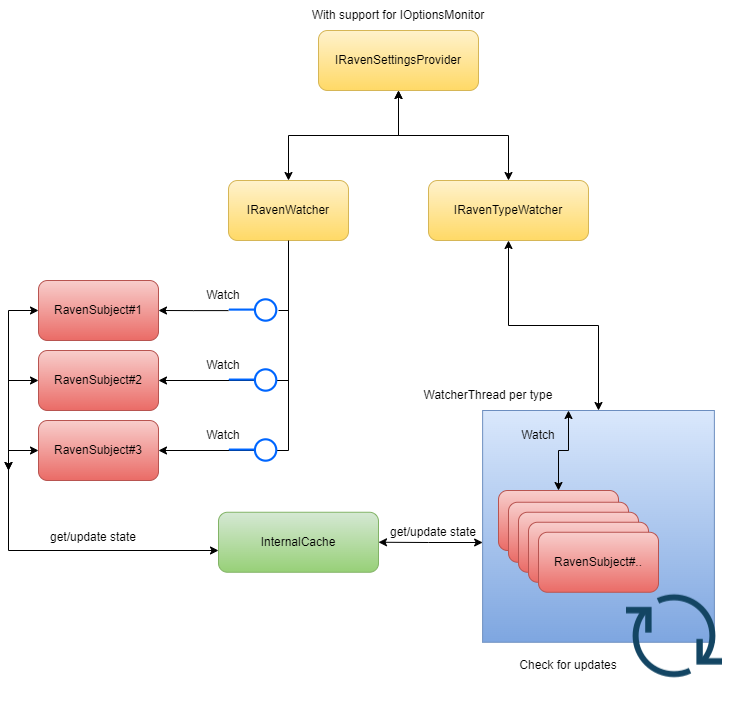

The diagram above was exported from draw.io. Its source (the exported page's mxGraphModel, read from the mxfile embedded in the PNG):
<mxGraphModel dx="1422" dy="790" grid="1" gridSize="10" guides="1" tooltips="1" connect="1" arrows="1" fold="1" page="1" pageScale="1" pageWidth="827" pageHeight="1169" math="0" shadow="0">
  <root>
    <mxCell id="0" />
    <mxCell id="1" parent="0" />
    <mxCell id="tbl1urtNLaXSLuiEQvrA-6" style="edgeStyle=orthogonalEdgeStyle;rounded=0;orthogonalLoop=1;jettySize=auto;html=1;entryX=1;entryY=0.5;entryDx=0;entryDy=0;startArrow=none;" edge="1" parent="1" source="tbl1urtNLaXSLuiEQvrA-10" target="tbl1urtNLaXSLuiEQvrA-5">
      <mxGeometry relative="1" as="geometry">
        <Array as="points" />
      </mxGeometry>
    </mxCell>
    <mxCell id="tbl1urtNLaXSLuiEQvrA-7" style="edgeStyle=orthogonalEdgeStyle;rounded=0;orthogonalLoop=1;jettySize=auto;html=1;entryX=1;entryY=0.5;entryDx=0;entryDy=0;" edge="1" parent="1" source="tbl1urtNLaXSLuiEQvrA-1" target="tbl1urtNLaXSLuiEQvrA-3">
      <mxGeometry relative="1" as="geometry">
        <Array as="points">
          <mxPoint x="310" y="400" />
        </Array>
      </mxGeometry>
    </mxCell>
    <mxCell id="tbl1urtNLaXSLuiEQvrA-8" style="edgeStyle=orthogonalEdgeStyle;rounded=0;orthogonalLoop=1;jettySize=auto;html=1;entryX=1;entryY=0.5;entryDx=0;entryDy=0;" edge="1" parent="1" source="tbl1urtNLaXSLuiEQvrA-1" target="tbl1urtNLaXSLuiEQvrA-4">
      <mxGeometry relative="1" as="geometry">
        <Array as="points">
          <mxPoint x="310" y="470" />
        </Array>
      </mxGeometry>
    </mxCell>
    <mxCell id="tbl1urtNLaXSLuiEQvrA-1" value="IRavenWatcher" style="rounded=1;whiteSpace=wrap;html=1;fillColor=#fff2cc;gradientColor=#ffd966;strokeColor=#d6b656;" vertex="1" parent="1">
      <mxGeometry x="250" y="200" width="120" height="60" as="geometry" />
    </mxCell>
    <mxCell id="tbl1urtNLaXSLuiEQvrA-25" style="edgeStyle=orthogonalEdgeStyle;rounded=0;orthogonalLoop=1;jettySize=auto;html=1;startArrow=classic;startFill=1;" edge="1" parent="1" source="tbl1urtNLaXSLuiEQvrA-2" target="tbl1urtNLaXSLuiEQvrA-22">
      <mxGeometry relative="1" as="geometry" />
    </mxCell>
    <mxCell id="tbl1urtNLaXSLuiEQvrA-2" value="IRavenTypeWatcher" style="rounded=1;whiteSpace=wrap;html=1;fillColor=#fff2cc;gradientColor=#ffd966;strokeColor=#d6b656;" vertex="1" parent="1">
      <mxGeometry x="450" y="200" width="160" height="60" as="geometry" />
    </mxCell>
    <mxCell id="tbl1urtNLaXSLuiEQvrA-39" style="edgeStyle=orthogonalEdgeStyle;rounded=0;orthogonalLoop=1;jettySize=auto;html=1;startArrow=classic;startFill=1;" edge="1" parent="1" source="tbl1urtNLaXSLuiEQvrA-3">
      <mxGeometry relative="1" as="geometry">
        <mxPoint x="30" y="490" as="targetPoint" />
      </mxGeometry>
    </mxCell>
    <mxCell id="tbl1urtNLaXSLuiEQvrA-3" value="RavenSubject#2" style="rounded=1;whiteSpace=wrap;html=1;fillColor=#f8cecc;gradientColor=#ea6b66;strokeColor=#b85450;" vertex="1" parent="1">
      <mxGeometry x="60" y="370" width="120" height="60" as="geometry" />
    </mxCell>
    <mxCell id="tbl1urtNLaXSLuiEQvrA-37" style="edgeStyle=orthogonalEdgeStyle;rounded=0;orthogonalLoop=1;jettySize=auto;html=1;startArrow=classic;startFill=1;" edge="1" parent="1" source="tbl1urtNLaXSLuiEQvrA-4" target="tbl1urtNLaXSLuiEQvrA-32">
      <mxGeometry relative="1" as="geometry">
        <mxPoint x="260" y="550" as="targetPoint" />
        <Array as="points">
          <mxPoint x="30" y="470" />
          <mxPoint x="30" y="570" />
        </Array>
      </mxGeometry>
    </mxCell>
    <mxCell id="tbl1urtNLaXSLuiEQvrA-4" value="RavenSubject#3" style="rounded=1;whiteSpace=wrap;html=1;fillColor=#f8cecc;gradientColor=#ea6b66;strokeColor=#b85450;" vertex="1" parent="1">
      <mxGeometry x="60" y="440" width="120" height="60" as="geometry" />
    </mxCell>
    <mxCell id="tbl1urtNLaXSLuiEQvrA-40" style="edgeStyle=orthogonalEdgeStyle;rounded=0;orthogonalLoop=1;jettySize=auto;html=1;startArrow=classic;startFill=1;" edge="1" parent="1" source="tbl1urtNLaXSLuiEQvrA-5">
      <mxGeometry relative="1" as="geometry">
        <mxPoint x="30" y="490" as="targetPoint" />
      </mxGeometry>
    </mxCell>
    <mxCell id="tbl1urtNLaXSLuiEQvrA-5" value="RavenSubject#1" style="rounded=1;whiteSpace=wrap;html=1;fillColor=#f8cecc;gradientColor=#ea6b66;strokeColor=#b85450;" vertex="1" parent="1">
      <mxGeometry x="60" y="300" width="120" height="60" as="geometry" />
    </mxCell>
    <mxCell id="tbl1urtNLaXSLuiEQvrA-9" value="Watch" style="text;html=1;strokeColor=none;fillColor=none;align=center;verticalAlign=middle;whiteSpace=wrap;rounded=0;" vertex="1" parent="1">
      <mxGeometry x="210" y="300" width="70" height="30" as="geometry" />
    </mxCell>
    <mxCell id="tbl1urtNLaXSLuiEQvrA-10" value="" style="aspect=fixed;perimeter=ellipsePerimeter;html=1;align=center;shadow=0;dashed=0;spacingTop=3;image;image=img/lib/active_directory/interface.svg;" vertex="1" parent="1">
      <mxGeometry x="250" y="318.25" width="50" height="23.5" as="geometry" />
    </mxCell>
    <mxCell id="tbl1urtNLaXSLuiEQvrA-12" value="" style="edgeStyle=orthogonalEdgeStyle;rounded=0;orthogonalLoop=1;jettySize=auto;html=1;entryX=1;entryY=0.5;entryDx=0;entryDy=0;endArrow=none;" edge="1" parent="1" source="tbl1urtNLaXSLuiEQvrA-1" target="tbl1urtNLaXSLuiEQvrA-10">
      <mxGeometry relative="1" as="geometry">
        <mxPoint x="310" y="260" as="sourcePoint" />
        <mxPoint x="180" y="330" as="targetPoint" />
        <Array as="points">
          <mxPoint x="310" y="330" />
        </Array>
      </mxGeometry>
    </mxCell>
    <mxCell id="tbl1urtNLaXSLuiEQvrA-13" value="Watch" style="text;html=1;strokeColor=none;fillColor=none;align=center;verticalAlign=middle;whiteSpace=wrap;rounded=0;" vertex="1" parent="1">
      <mxGeometry x="210" y="370" width="70" height="30" as="geometry" />
    </mxCell>
    <mxCell id="tbl1urtNLaXSLuiEQvrA-14" value="" style="aspect=fixed;perimeter=ellipsePerimeter;html=1;align=center;shadow=0;dashed=0;spacingTop=3;image;image=img/lib/active_directory/interface.svg;" vertex="1" parent="1">
      <mxGeometry x="250" y="388.25" width="50" height="23.5" as="geometry" />
    </mxCell>
    <mxCell id="tbl1urtNLaXSLuiEQvrA-15" value="Watch" style="text;html=1;strokeColor=none;fillColor=none;align=center;verticalAlign=middle;whiteSpace=wrap;rounded=0;" vertex="1" parent="1">
      <mxGeometry x="210" y="440" width="70" height="30" as="geometry" />
    </mxCell>
    <mxCell id="tbl1urtNLaXSLuiEQvrA-16" value="" style="aspect=fixed;perimeter=ellipsePerimeter;html=1;align=center;shadow=0;dashed=0;spacingTop=3;image;image=img/lib/active_directory/interface.svg;" vertex="1" parent="1">
      <mxGeometry x="250" y="458.25" width="50" height="23.5" as="geometry" />
    </mxCell>
    <mxCell id="tbl1urtNLaXSLuiEQvrA-41" style="edgeStyle=orthogonalEdgeStyle;rounded=0;orthogonalLoop=1;jettySize=auto;html=1;entryX=1;entryY=0.5;entryDx=0;entryDy=0;startArrow=classic;startFill=1;" edge="1" parent="1" source="tbl1urtNLaXSLuiEQvrA-22" target="tbl1urtNLaXSLuiEQvrA-32">
      <mxGeometry relative="1" as="geometry">
        <Array as="points">
          <mxPoint x="450" y="562" />
          <mxPoint x="450" y="562" />
        </Array>
      </mxGeometry>
    </mxCell>
    <mxCell id="tbl1urtNLaXSLuiEQvrA-22" value="" style="whiteSpace=wrap;html=1;aspect=fixed;fillColor=#dae8fc;gradientColor=#7ea6e0;strokeColor=#6c8ebf;" vertex="1" parent="1">
      <mxGeometry x="504.13" y="430" width="231.75" height="231.75" as="geometry" />
    </mxCell>
    <mxCell id="tbl1urtNLaXSLuiEQvrA-23" value="WatcherThread per type" style="text;html=1;strokeColor=none;fillColor=none;align=center;verticalAlign=middle;whiteSpace=wrap;rounded=0;" vertex="1" parent="1">
      <mxGeometry x="430" y="400" width="160" height="30" as="geometry" />
    </mxCell>
    <mxCell id="tbl1urtNLaXSLuiEQvrA-27" style="edgeStyle=orthogonalEdgeStyle;rounded=0;orthogonalLoop=1;jettySize=auto;html=1;startArrow=classic;startFill=1;" edge="1" parent="1" source="tbl1urtNLaXSLuiEQvrA-17" target="tbl1urtNLaXSLuiEQvrA-23">
      <mxGeometry relative="1" as="geometry">
        <Array as="points">
          <mxPoint x="580" y="470" />
          <mxPoint x="590" y="470" />
        </Array>
      </mxGeometry>
    </mxCell>
    <mxCell id="tbl1urtNLaXSLuiEQvrA-17" value="RavenSubject#.." style="rounded=1;whiteSpace=wrap;html=1;fillColor=#f8cecc;gradientColor=#ea6b66;strokeColor=#b85450;" vertex="1" parent="1">
      <mxGeometry x="520" y="510" width="120" height="60" as="geometry" />
    </mxCell>
    <mxCell id="tbl1urtNLaXSLuiEQvrA-18" value="RavenSubject#.." style="rounded=1;whiteSpace=wrap;html=1;fillColor=#f8cecc;gradientColor=#ea6b66;strokeColor=#b85450;" vertex="1" parent="1">
      <mxGeometry x="530" y="521.75" width="120" height="60" as="geometry" />
    </mxCell>
    <mxCell id="tbl1urtNLaXSLuiEQvrA-19" value="RavenSubject#.." style="rounded=1;whiteSpace=wrap;html=1;fillColor=#f8cecc;gradientColor=#ea6b66;strokeColor=#b85450;" vertex="1" parent="1">
      <mxGeometry x="540" y="531.75" width="120" height="60" as="geometry" />
    </mxCell>
    <mxCell id="tbl1urtNLaXSLuiEQvrA-20" value="RavenSubject#.." style="rounded=1;whiteSpace=wrap;html=1;fillColor=#f8cecc;gradientColor=#ea6b66;strokeColor=#b85450;" vertex="1" parent="1">
      <mxGeometry x="550" y="541.75" width="120" height="60" as="geometry" />
    </mxCell>
    <mxCell id="tbl1urtNLaXSLuiEQvrA-21" value="RavenSubject#.." style="rounded=1;whiteSpace=wrap;html=1;fillColor=#f8cecc;gradientColor=#ea6b66;strokeColor=#b85450;" vertex="1" parent="1">
      <mxGeometry x="560" y="551.75" width="120" height="60" as="geometry" />
    </mxCell>
    <mxCell id="tbl1urtNLaXSLuiEQvrA-26" value="Watch" style="text;html=1;strokeColor=none;fillColor=none;align=center;verticalAlign=middle;whiteSpace=wrap;rounded=0;" vertex="1" parent="1">
      <mxGeometry x="530" y="440" width="60" height="30" as="geometry" />
    </mxCell>
    <mxCell id="tbl1urtNLaXSLuiEQvrA-30" value="" style="shape=image;html=1;verticalAlign=top;verticalLabelPosition=bottom;labelBackgroundColor=#ffffff;imageAspect=0;aspect=fixed;image=https://cdn4.iconfinder.com/data/icons/evil-icons-user-interface/64/download-128.png" vertex="1" parent="1">
      <mxGeometry x="632" y="591.75" width="128" height="128" as="geometry" />
    </mxCell>
    <mxCell id="tbl1urtNLaXSLuiEQvrA-31" value="Check for updates" style="text;html=1;strokeColor=none;fillColor=none;align=center;verticalAlign=middle;whiteSpace=wrap;rounded=0;" vertex="1" parent="1">
      <mxGeometry x="510" y="670" width="160" height="30" as="geometry" />
    </mxCell>
    <mxCell id="tbl1urtNLaXSLuiEQvrA-32" value="InternalCache" style="rounded=1;whiteSpace=wrap;html=1;fillColor=#d5e8d4;gradientColor=#97d077;strokeColor=#82b366;" vertex="1" parent="1">
      <mxGeometry x="240" y="531.75" width="160" height="60" as="geometry" />
    </mxCell>
    <mxCell id="tbl1urtNLaXSLuiEQvrA-34" style="edgeStyle=orthogonalEdgeStyle;rounded=0;orthogonalLoop=1;jettySize=auto;html=1;startArrow=classic;startFill=1;" edge="1" parent="1" source="tbl1urtNLaXSLuiEQvrA-33" target="tbl1urtNLaXSLuiEQvrA-2">
      <mxGeometry relative="1" as="geometry" />
    </mxCell>
    <mxCell id="tbl1urtNLaXSLuiEQvrA-35" style="edgeStyle=orthogonalEdgeStyle;rounded=0;orthogonalLoop=1;jettySize=auto;html=1;startArrow=classic;startFill=1;" edge="1" parent="1" source="tbl1urtNLaXSLuiEQvrA-33" target="tbl1urtNLaXSLuiEQvrA-1">
      <mxGeometry relative="1" as="geometry" />
    </mxCell>
    <mxCell id="tbl1urtNLaXSLuiEQvrA-33" value="IRavenSettingsProvider" style="rounded=1;whiteSpace=wrap;html=1;fillColor=#fff2cc;gradientColor=#ffd966;strokeColor=#d6b656;" vertex="1" parent="1">
      <mxGeometry x="340" y="50" width="160" height="60" as="geometry" />
    </mxCell>
    <mxCell id="tbl1urtNLaXSLuiEQvrA-36" value="With support for IOptionsMonitor" style="text;html=1;strokeColor=none;fillColor=none;align=center;verticalAlign=middle;whiteSpace=wrap;rounded=0;" vertex="1" parent="1">
      <mxGeometry x="325" y="20" width="190" height="30" as="geometry" />
    </mxCell>
    <mxCell id="tbl1urtNLaXSLuiEQvrA-42" value="get/update state" style="text;html=1;strokeColor=none;fillColor=none;align=center;verticalAlign=middle;whiteSpace=wrap;rounded=0;" vertex="1" parent="1">
      <mxGeometry x="60" y="541.75" width="110" height="30" as="geometry" />
    </mxCell>
    <mxCell id="tbl1urtNLaXSLuiEQvrA-43" value="get/update state" style="text;html=1;strokeColor=none;fillColor=none;align=center;verticalAlign=middle;whiteSpace=wrap;rounded=0;" vertex="1" parent="1">
      <mxGeometry x="400" y="536.75" width="110" height="30" as="geometry" />
    </mxCell>
  </root>
</mxGraphModel>